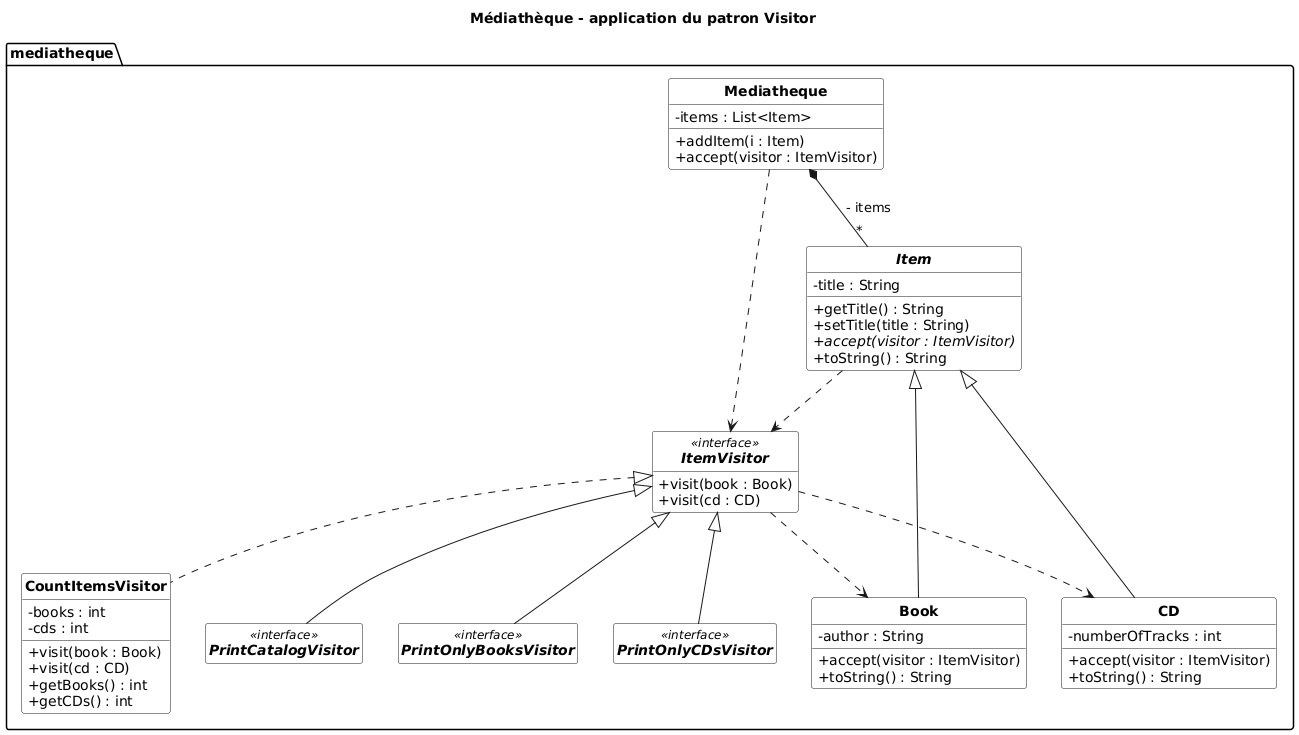

The diagram above was rendered by PlantUML. Its source (embedded in the PNG):
@startuml diagramme-visitor
title Médiathèque - application du patron Visitor

skinparam monochrome true
skinparam shadowing false
skinparam backgroundColor white
skinparam classBackgroundColor white
skinparam noteBackgroundColor white
skinparam defaultFontName Arial
skinparam classAttributeIconSize 0
skinparam classFontStyle bold
skinparam packageStyle folder
hide circle
hide empty members

package mediatheque {

  ' ---------- Structure de données ----------
  class Mediatheque {
    - items : List<Item>
    + addItem(i : Item)
    + accept(visitor : ItemVisitor)
  }

  abstract class Item {
    - title : String
    + getTitle() : String
    + setTitle(title : String)
    + {abstract} accept(visitor : ItemVisitor)
    + toString() : String
  }

  class Book {
    - author : String
    + accept(visitor : ItemVisitor)
    + toString() : String
  }

  class CD {
    - numberOfTracks : int
    + accept(visitor : ItemVisitor)
    + toString() : String
  }

  ' ---------- Visiteurs ----------
  interface ItemVisitor <<interface>> {
    + visit(book : Book)
    + visit(cd : CD)
  }

  interface PrintCatalogVisitor <<interface>>
  interface PrintOnlyBooksVisitor <<interface>>
  interface PrintOnlyCDsVisitor <<interface>>

  class CountItemsVisitor {
    - books : int
    - cds : int
    + visit(book : Book)
    + visit(cd : CD)
    + getBooks() : int
    + getCDs() : int
  }

  ' ---------- Relations ----------
  Mediatheque *-- "*" Item : - items
  Item <|-- Book
  Item <|-- CD

  ItemVisitor <|-- PrintCatalogVisitor
  ItemVisitor <|-- PrintOnlyBooksVisitor
  ItemVisitor <|-- PrintOnlyCDsVisitor
  ItemVisitor <|.. CountItemsVisitor

  Mediatheque ..> ItemVisitor
  Item ..> ItemVisitor
  ItemVisitor ..> Book
  ItemVisitor ..> CD
}
@enduml